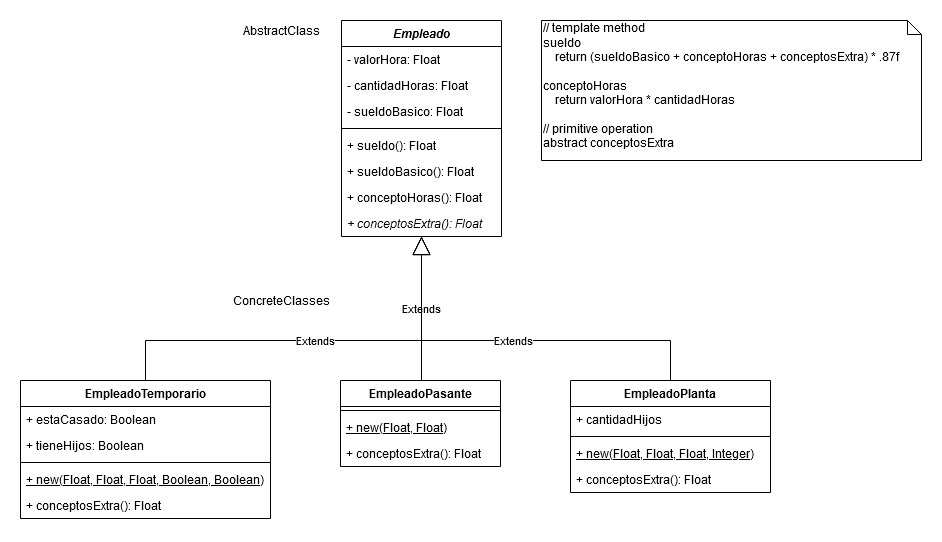

The diagram above was exported from draw.io. Its source (the exported page's mxGraphModel, read from the mxfile embedded in the PNG):
<mxGraphModel dx="1422" dy="763" grid="1" gridSize="10" guides="1" tooltips="1" connect="1" arrows="1" fold="1" page="1" pageScale="1" pageWidth="827" pageHeight="1169" math="0" shadow="0">
  <root>
    <mxCell id="0" />
    <mxCell id="1" parent="0" />
    <mxCell id="gM4ZeJLXAIJQvL8a643r-2" value="Extends" style="endArrow=block;endSize=16;endFill=0;html=1;edgeStyle=orthogonalEdgeStyle;rounded=0;" parent="1" source="bDuwnVsOBCETAapIjnmX-5" target="bDuwnVsOBCETAapIjnmX-1" edge="1">
      <mxGeometry width="160" relative="1" as="geometry">
        <mxPoint x="90" y="260" as="sourcePoint" />
        <mxPoint x="250" y="260" as="targetPoint" />
        <Array as="points">
          <mxPoint x="164" y="360" />
          <mxPoint x="440" y="360" />
        </Array>
      </mxGeometry>
    </mxCell>
    <mxCell id="gM4ZeJLXAIJQvL8a643r-4" value="Extends" style="endArrow=block;endSize=16;endFill=0;html=1;edgeStyle=orthogonalEdgeStyle;rounded=0;" parent="1" target="bDuwnVsOBCETAapIjnmX-1" edge="1" source="rbUOIC5pdlhWEE1lGmBG-3">
      <mxGeometry width="160" relative="1" as="geometry">
        <mxPoint x="380" y="570" as="sourcePoint" />
        <mxPoint x="570" y="670" as="targetPoint" />
        <Array as="points">
          <mxPoint x="440" y="310" />
          <mxPoint x="440" y="310" />
        </Array>
      </mxGeometry>
    </mxCell>
    <mxCell id="gM4ZeJLXAIJQvL8a643r-5" value="Extends" style="endArrow=block;endSize=16;endFill=0;html=1;edgeStyle=orthogonalEdgeStyle;rounded=0;" parent="1" source="bDuwnVsOBCETAapIjnmX-13" target="bDuwnVsOBCETAapIjnmX-1" edge="1">
      <mxGeometry width="160" relative="1" as="geometry">
        <mxPoint x="600" y="300" as="sourcePoint" />
        <mxPoint x="760" y="300" as="targetPoint" />
        <Array as="points">
          <mxPoint x="689" y="360" />
          <mxPoint x="440" y="360" />
        </Array>
      </mxGeometry>
    </mxCell>
    <mxCell id="gM4ZeJLXAIJQvL8a643r-6" value="&lt;div align=&quot;left&quot;&gt;// template method&lt;br&gt;sueldo&lt;/div&gt;&lt;div align=&quot;left&quot;&gt;&amp;nbsp;&amp;nbsp;&amp;nbsp; return (sueldoBasico + conceptoHoras + conceptosExtra) * .87f&lt;br&gt;&lt;/div&gt;&lt;div align=&quot;left&quot;&gt;&lt;br&gt;&lt;/div&gt;&lt;div align=&quot;left&quot;&gt;conceptoHoras&lt;/div&gt;&lt;div align=&quot;left&quot;&gt;&amp;nbsp;&amp;nbsp;&amp;nbsp; return valorHora * cantidadHoras&lt;/div&gt;&lt;div align=&quot;left&quot;&gt;&lt;br&gt;&lt;/div&gt;&lt;div align=&quot;left&quot;&gt;// primitive operation&lt;br&gt;&lt;/div&gt;&lt;div align=&quot;left&quot;&gt;abstract conceptosExtra&lt;/div&gt;" style="shape=note;whiteSpace=wrap;html=1;size=14;verticalAlign=top;align=left;spacingTop=-6;" parent="1" vertex="1">
      <mxGeometry x="560" y="40" width="380" height="140" as="geometry" />
    </mxCell>
    <mxCell id="rbUOIC5pdlhWEE1lGmBG-8" value="AbstractClass" style="text;html=1;strokeColor=none;fillColor=none;align=center;verticalAlign=middle;whiteSpace=wrap;rounded=0;" parent="1" vertex="1">
      <mxGeometry x="280" y="40" width="40" height="20" as="geometry" />
    </mxCell>
    <mxCell id="rbUOIC5pdlhWEE1lGmBG-9" value="ConcreteClasses" style="text;html=1;strokeColor=none;fillColor=none;align=center;verticalAlign=middle;whiteSpace=wrap;rounded=0;" parent="1" vertex="1">
      <mxGeometry x="280" y="310" width="40" height="20" as="geometry" />
    </mxCell>
    <mxCell id="bDuwnVsOBCETAapIjnmX-1" value="Empleado" style="swimlane;fontStyle=3;align=center;verticalAlign=top;childLayout=stackLayout;horizontal=1;startSize=26;horizontalStack=0;resizeParent=1;resizeParentMax=0;resizeLast=0;collapsible=1;marginBottom=0;" parent="1" vertex="1">
      <mxGeometry x="360" y="40" width="160" height="216" as="geometry" />
    </mxCell>
    <mxCell id="bDuwnVsOBCETAapIjnmX-2" value="- valorHora: Float" style="text;strokeColor=none;fillColor=none;align=left;verticalAlign=top;spacingLeft=4;spacingRight=4;overflow=hidden;rotatable=0;points=[[0,0.5],[1,0.5]];portConstraint=eastwest;" parent="bDuwnVsOBCETAapIjnmX-1" vertex="1">
      <mxGeometry y="26" width="160" height="26" as="geometry" />
    </mxCell>
    <mxCell id="bDuwnVsOBCETAapIjnmX-17" value="- cantidadHoras: Float" style="text;strokeColor=none;fillColor=none;align=left;verticalAlign=top;spacingLeft=4;spacingRight=4;overflow=hidden;rotatable=0;points=[[0,0.5],[1,0.5]];portConstraint=eastwest;" parent="bDuwnVsOBCETAapIjnmX-1" vertex="1">
      <mxGeometry y="52" width="160" height="26" as="geometry" />
    </mxCell>
    <mxCell id="bDuwnVsOBCETAapIjnmX-25" value="- sueldoBasico: Float" style="text;strokeColor=none;fillColor=none;align=left;verticalAlign=top;spacingLeft=4;spacingRight=4;overflow=hidden;rotatable=0;points=[[0,0.5],[1,0.5]];portConstraint=eastwest;" parent="bDuwnVsOBCETAapIjnmX-1" vertex="1">
      <mxGeometry y="78" width="160" height="26" as="geometry" />
    </mxCell>
    <mxCell id="bDuwnVsOBCETAapIjnmX-3" value="" style="line;strokeWidth=1;fillColor=none;align=left;verticalAlign=middle;spacingTop=-1;spacingLeft=3;spacingRight=3;rotatable=0;labelPosition=right;points=[];portConstraint=eastwest;" parent="bDuwnVsOBCETAapIjnmX-1" vertex="1">
      <mxGeometry y="104" width="160" height="8" as="geometry" />
    </mxCell>
    <mxCell id="bDuwnVsOBCETAapIjnmX-27" value="+ sueldo(): Float" style="text;strokeColor=none;fillColor=none;align=left;verticalAlign=top;spacingLeft=4;spacingRight=4;overflow=hidden;rotatable=0;points=[[0,0.5],[1,0.5]];portConstraint=eastwest;" parent="bDuwnVsOBCETAapIjnmX-1" vertex="1">
      <mxGeometry y="112" width="160" height="26" as="geometry" />
    </mxCell>
    <mxCell id="bDuwnVsOBCETAapIjnmX-28" value="+ sueldoBasico(): Float" style="text;strokeColor=none;fillColor=none;align=left;verticalAlign=top;spacingLeft=4;spacingRight=4;overflow=hidden;rotatable=0;points=[[0,0.5],[1,0.5]];portConstraint=eastwest;" parent="bDuwnVsOBCETAapIjnmX-1" vertex="1">
      <mxGeometry y="138" width="160" height="26" as="geometry" />
    </mxCell>
    <mxCell id="bDuwnVsOBCETAapIjnmX-30" value="+ conceptoHoras(): Float" style="text;strokeColor=none;fillColor=none;align=left;verticalAlign=top;spacingLeft=4;spacingRight=4;overflow=hidden;rotatable=0;points=[[0,0.5],[1,0.5]];portConstraint=eastwest;fontStyle=0" parent="bDuwnVsOBCETAapIjnmX-1" vertex="1">
      <mxGeometry y="164" width="160" height="26" as="geometry" />
    </mxCell>
    <mxCell id="bDuwnVsOBCETAapIjnmX-4" value="+ conceptosExtra(): Float" style="text;strokeColor=none;fillColor=none;align=left;verticalAlign=top;spacingLeft=4;spacingRight=4;overflow=hidden;rotatable=0;points=[[0,0.5],[1,0.5]];portConstraint=eastwest;fontStyle=2" parent="bDuwnVsOBCETAapIjnmX-1" vertex="1">
      <mxGeometry y="190" width="160" height="26" as="geometry" />
    </mxCell>
    <mxCell id="bDuwnVsOBCETAapIjnmX-5" value="EmpleadoTemporario" style="swimlane;fontStyle=1;align=center;verticalAlign=top;childLayout=stackLayout;horizontal=1;startSize=26;horizontalStack=0;resizeParent=1;resizeParentMax=0;resizeLast=0;collapsible=1;marginBottom=0;" parent="1" vertex="1">
      <mxGeometry x="39" y="400" width="250" height="138" as="geometry" />
    </mxCell>
    <mxCell id="bDuwnVsOBCETAapIjnmX-6" value="+ estaCasado: Boolean" style="text;strokeColor=none;fillColor=none;align=left;verticalAlign=top;spacingLeft=4;spacingRight=4;overflow=hidden;rotatable=0;points=[[0,0.5],[1,0.5]];portConstraint=eastwest;" parent="bDuwnVsOBCETAapIjnmX-5" vertex="1">
      <mxGeometry y="26" width="250" height="26" as="geometry" />
    </mxCell>
    <mxCell id="bDuwnVsOBCETAapIjnmX-21" value="+ tieneHijos: Boolean" style="text;strokeColor=none;fillColor=none;align=left;verticalAlign=top;spacingLeft=4;spacingRight=4;overflow=hidden;rotatable=0;points=[[0,0.5],[1,0.5]];portConstraint=eastwest;" parent="bDuwnVsOBCETAapIjnmX-5" vertex="1">
      <mxGeometry y="52" width="250" height="26" as="geometry" />
    </mxCell>
    <mxCell id="bDuwnVsOBCETAapIjnmX-7" value="" style="line;strokeWidth=1;fillColor=none;align=left;verticalAlign=middle;spacingTop=-1;spacingLeft=3;spacingRight=3;rotatable=0;labelPosition=right;points=[];portConstraint=eastwest;" parent="bDuwnVsOBCETAapIjnmX-5" vertex="1">
      <mxGeometry y="78" width="250" height="8" as="geometry" />
    </mxCell>
    <mxCell id="gM4ZeJLXAIJQvL8a643r-1" value="+ new(Float, Float, Float, Boolean, Boolean)" style="text;strokeColor=none;fillColor=none;align=left;verticalAlign=top;spacingLeft=4;spacingRight=4;overflow=hidden;rotatable=0;points=[[0,0.5],[1,0.5]];portConstraint=eastwest;fontStyle=4" parent="bDuwnVsOBCETAapIjnmX-5" vertex="1">
      <mxGeometry y="86" width="250" height="26" as="geometry" />
    </mxCell>
    <mxCell id="rbUOIC5pdlhWEE1lGmBG-7" value="+ conceptosExtra(): Float" style="text;strokeColor=none;fillColor=none;align=left;verticalAlign=top;spacingLeft=4;spacingRight=4;overflow=hidden;rotatable=0;points=[[0,0.5],[1,0.5]];portConstraint=eastwest;" parent="bDuwnVsOBCETAapIjnmX-5" vertex="1">
      <mxGeometry y="112" width="250" height="26" as="geometry" />
    </mxCell>
    <mxCell id="rbUOIC5pdlhWEE1lGmBG-3" value="EmpleadoPasante" style="swimlane;fontStyle=1;align=center;verticalAlign=top;childLayout=stackLayout;horizontal=1;startSize=26;horizontalStack=0;resizeParent=1;resizeParentMax=0;resizeLast=0;collapsible=1;marginBottom=0;" parent="1" vertex="1">
      <mxGeometry x="359" y="400" width="160" height="86" as="geometry" />
    </mxCell>
    <mxCell id="rbUOIC5pdlhWEE1lGmBG-5" value="" style="line;strokeWidth=1;fillColor=none;align=left;verticalAlign=middle;spacingTop=-1;spacingLeft=3;spacingRight=3;rotatable=0;labelPosition=right;points=[];portConstraint=eastwest;" parent="rbUOIC5pdlhWEE1lGmBG-3" vertex="1">
      <mxGeometry y="26" width="160" height="8" as="geometry" />
    </mxCell>
    <mxCell id="rbUOIC5pdlhWEE1lGmBG-2" value="+ new(Float, Float)" style="text;strokeColor=none;fillColor=none;align=left;verticalAlign=top;spacingLeft=4;spacingRight=4;overflow=hidden;rotatable=0;points=[[0,0.5],[1,0.5]];portConstraint=eastwest;fontStyle=4" parent="rbUOIC5pdlhWEE1lGmBG-3" vertex="1">
      <mxGeometry y="34" width="160" height="26" as="geometry" />
    </mxCell>
    <mxCell id="tOx1nOhL1QXHjVe-QlMc-1" value="+ conceptosExtra(): Float" style="text;strokeColor=none;fillColor=none;align=left;verticalAlign=top;spacingLeft=4;spacingRight=4;overflow=hidden;rotatable=0;points=[[0,0.5],[1,0.5]];portConstraint=eastwest;fontStyle=0" parent="rbUOIC5pdlhWEE1lGmBG-3" vertex="1">
      <mxGeometry y="60" width="160" height="26" as="geometry" />
    </mxCell>
    <mxCell id="bDuwnVsOBCETAapIjnmX-13" value="EmpleadoPlanta" style="swimlane;fontStyle=1;align=center;verticalAlign=top;childLayout=stackLayout;horizontal=1;startSize=26;horizontalStack=0;resizeParent=1;resizeParentMax=0;resizeLast=0;collapsible=1;marginBottom=0;" parent="1" vertex="1">
      <mxGeometry x="589" y="400" width="200" height="112" as="geometry" />
    </mxCell>
    <mxCell id="bDuwnVsOBCETAapIjnmX-14" value="+ cantidadHijos" style="text;strokeColor=none;fillColor=none;align=left;verticalAlign=top;spacingLeft=4;spacingRight=4;overflow=hidden;rotatable=0;points=[[0,0.5],[1,0.5]];portConstraint=eastwest;" parent="bDuwnVsOBCETAapIjnmX-13" vertex="1">
      <mxGeometry y="26" width="200" height="26" as="geometry" />
    </mxCell>
    <mxCell id="bDuwnVsOBCETAapIjnmX-15" value="" style="line;strokeWidth=1;fillColor=none;align=left;verticalAlign=middle;spacingTop=-1;spacingLeft=3;spacingRight=3;rotatable=0;labelPosition=right;points=[];portConstraint=eastwest;" parent="bDuwnVsOBCETAapIjnmX-13" vertex="1">
      <mxGeometry y="52" width="200" height="8" as="geometry" />
    </mxCell>
    <mxCell id="bDuwnVsOBCETAapIjnmX-31" value="+ new(Float, Float, Float, Integer)" style="text;strokeColor=none;fillColor=none;align=left;verticalAlign=top;spacingLeft=4;spacingRight=4;overflow=hidden;rotatable=0;points=[[0,0.5],[1,0.5]];portConstraint=eastwest;fontStyle=4" parent="bDuwnVsOBCETAapIjnmX-13" vertex="1">
      <mxGeometry y="60" width="200" height="26" as="geometry" />
    </mxCell>
    <mxCell id="rbUOIC5pdlhWEE1lGmBG-1" value="+ conceptosExtra(): Float" style="text;strokeColor=none;fillColor=none;align=left;verticalAlign=top;spacingLeft=4;spacingRight=4;overflow=hidden;rotatable=0;points=[[0,0.5],[1,0.5]];portConstraint=eastwest;" parent="bDuwnVsOBCETAapIjnmX-13" vertex="1">
      <mxGeometry y="86" width="200" height="26" as="geometry" />
    </mxCell>
  </root>
</mxGraphModel>